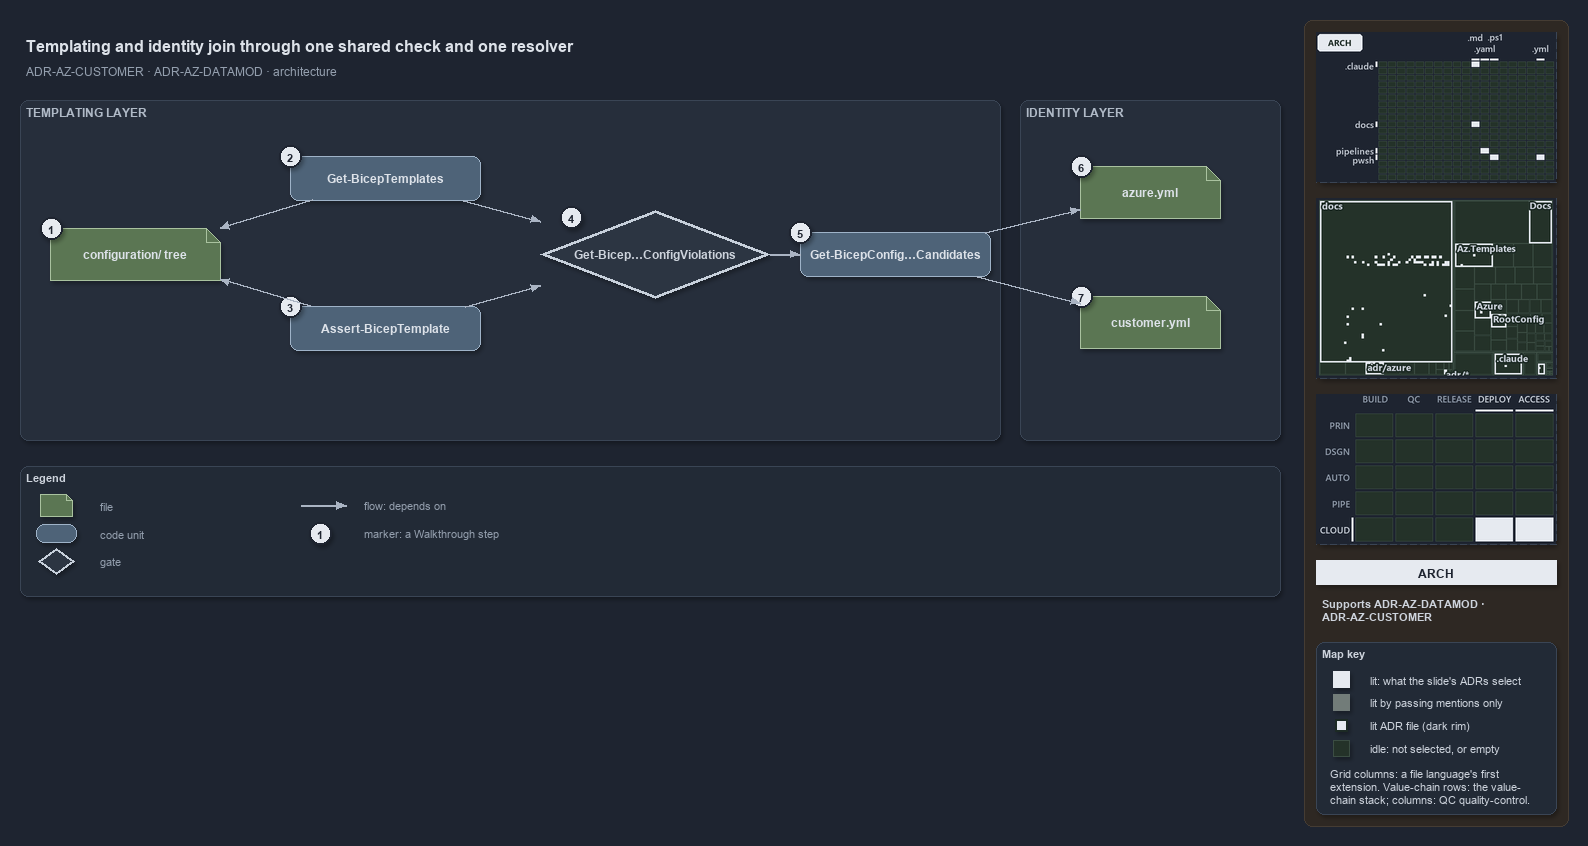

The diagram above was exported from draw.io. Its source (the exported page's mxGraphModel, read from the mxfile embedded in the PNG):
<mxGraphModel dx="1024" dy="768" grid="0" gridSize="10" guides="1" tooltips="1" connect="1" arrows="1" fold="1" page="1" pageScale="1" pageWidth="1572" pageHeight="640" background="#1E2430" math="0" shadow="1">
  <root>
    <mxCell id="0" />
    <mxCell id="1" parent="0" />
    <mxCell id="sidebar-bg" value="" style="rounded=1;arcSize=2;html=1;fillColor=#2E2823;strokeColor=#453C33;shadow=0;" vertex="1" parent="1">
      <mxGeometry x="1304" y="4" width="264" height="806" as="geometry" />
    </mxCell>
    <mxCell id="title" value="Templating and identity join through one shared check and one resolver" style="text;html=1;align=left;verticalAlign=middle;fontSize=16;fontStyle=1;fontColor=#DDE2E9;" vertex="1" parent="1">
      <mxGeometry x="20" y="14" width="1260" height="30" as="geometry" />
    </mxCell>
    <mxCell id="subtitle" value="ADR-AZ-CUSTOMER &amp;#183; ADR-AZ-DATAMOD &amp;#183; architecture" style="text;html=1;align=left;verticalAlign=middle;fontSize=12;fontColor=#949FAE;" vertex="1" parent="1">
      <mxGeometry x="20" y="44" width="1240" height="20" as="geometry" />
    </mxCell>
    <mxCell id="band-templating" value="TEMPLATING LAYER" style="rounded=1;html=1;arcSize=3;fillColor=#262E3B;strokeColor=#3A4555;verticalAlign=top;align=left;spacingLeft=8;fontStyle=1;fontSize=12;fontColor=#B0BAC7;" vertex="1" parent="1">
      <mxGeometry x="20" y="84" width="980" height="340" as="geometry" />
    </mxCell>
    <mxCell id="band-identity" value="IDENTITY LAYER" style="rounded=1;html=1;arcSize=3;fillColor=#262E3B;strokeColor=#3A4555;verticalAlign=top;align=left;spacingLeft=8;fontStyle=1;fontSize=12;fontColor=#B0BAC7;" vertex="1" parent="1">
      <mxGeometry x="1020" y="84" width="260" height="340" as="geometry" />
    </mxCell>
    <mxCell id="f-tree" value="&lt;b&gt;configuration/ tree&lt;/b&gt;" style="shape=note;size=14;whiteSpace=wrap;html=1;fillColor=#5B7653;strokeColor=#A9C29F;fontColor=#DDE2E9;fontSize=12;" vertex="1" parent="1">
      <mxGeometry x="50" y="212" width="170" height="52" as="geometry" />
    </mxCell>
    <mxCell id="c-gbt" value="&lt;b&gt;Get-BicepTemplates&lt;/b&gt;" style="rounded=1;whiteSpace=wrap;html=1;arcSize=20;fillColor=#4E6378;strokeColor=#9FB3C8;fontColor=#DDE2E9;fontSize=12;" vertex="1" parent="1">
      <mxGeometry x="290" y="140" width="190" height="44" as="geometry" />
    </mxCell>
    <mxCell id="c-abt" value="&lt;b&gt;Assert-BicepTemplate&lt;/b&gt;" style="rounded=1;whiteSpace=wrap;html=1;arcSize=20;fillColor=#4E6378;strokeColor=#9FB3C8;fontColor=#DDE2E9;fontSize=12;" vertex="1" parent="1">
      <mxGeometry x="290" y="290" width="190" height="44" as="geometry" />
    </mxCell>
    <mxCell id="g-check" value="&lt;b&gt;Get-Bicep…ConfigViolations&lt;/b&gt;" style="rhombus;whiteSpace=wrap;html=1;fillColor=#2C3542;strokeColor=#C7D0DB;strokeWidth=3;fontColor=#CDD3DC;fontSize=12;" vertex="1" parent="1">
      <mxGeometry x="540" y="194" width="230" height="88" as="geometry" />
    </mxCell>
    <mxCell id="c-cand" value="&lt;b&gt;Get-BicepConfig…Candidates&lt;/b&gt;" style="rounded=1;whiteSpace=wrap;html=1;arcSize=20;fillColor=#4E6378;strokeColor=#9FB3C8;fontColor=#DDE2E9;fontSize=12;" vertex="1" parent="1">
      <mxGeometry x="800" y="216" width="190" height="44" as="geometry" />
    </mxCell>
    <mxCell id="f-azure" value="&lt;b&gt;azure.yml&lt;/b&gt;" style="shape=note;size=14;whiteSpace=wrap;html=1;fillColor=#5B7653;strokeColor=#A9C29F;fontColor=#DDE2E9;fontSize=12;" vertex="1" parent="1">
      <mxGeometry x="1080" y="150" width="140" height="52" as="geometry" />
    </mxCell>
    <mxCell id="f-customer" value="&lt;b&gt;customer.yml&lt;/b&gt;" style="shape=note;size=14;whiteSpace=wrap;html=1;fillColor=#5B7653;strokeColor=#A9C29F;fontColor=#DDE2E9;fontSize=12;" vertex="1" parent="1">
      <mxGeometry x="1080" y="280" width="140" height="52" as="geometry" />
    </mxCell>
    <mxCell id="e-gbt-tree" value="" style="edgeStyle=orthogonalEdgeStyle;rounded=1;html=1;fontSize=10;fontColor=#CDD3DC;endArrow=block;strokeColor=#AAB4C3;shadow=0;" edge="1" parent="1" source="c-gbt" target="f-tree">
      <mxGeometry relative="1" as="geometry" />
    </mxCell>
    <mxCell id="e-abt-tree" value="" style="edgeStyle=orthogonalEdgeStyle;rounded=1;html=1;fontSize=10;fontColor=#CDD3DC;endArrow=block;strokeColor=#AAB4C3;shadow=0;" edge="1" parent="1" source="c-abt" target="f-tree">
      <mxGeometry relative="1" as="geometry" />
    </mxCell>
    <mxCell id="e-gbt-check" value="" style="edgeStyle=orthogonalEdgeStyle;rounded=1;html=1;fontSize=10;fontColor=#CDD3DC;endArrow=block;strokeColor=#AAB4C3;shadow=0;" edge="1" parent="1" source="c-gbt" target="g-check">
      <mxGeometry relative="1" as="geometry" />
    </mxCell>
    <mxCell id="e-abt-check" value="" style="edgeStyle=orthogonalEdgeStyle;rounded=1;html=1;fontSize=10;fontColor=#CDD3DC;endArrow=block;strokeColor=#AAB4C3;shadow=0;" edge="1" parent="1" source="c-abt" target="g-check">
      <mxGeometry relative="1" as="geometry" />
    </mxCell>
    <mxCell id="e-check-cand" value="" style="edgeStyle=orthogonalEdgeStyle;rounded=1;html=1;fontSize=10;fontColor=#CDD3DC;endArrow=block;strokeColor=#AAB4C3;shadow=0;" edge="1" parent="1" source="g-check" target="c-cand">
      <mxGeometry relative="1" as="geometry" />
    </mxCell>
    <mxCell id="e-cand-azure" value="" style="edgeStyle=orthogonalEdgeStyle;rounded=1;html=1;fontSize=10;fontColor=#CDD3DC;endArrow=block;strokeColor=#AAB4C3;shadow=0;" edge="1" parent="1" source="c-cand" target="f-azure">
      <mxGeometry relative="1" as="geometry" />
    </mxCell>
    <mxCell id="e-cand-customer" value="" style="edgeStyle=orthogonalEdgeStyle;rounded=1;html=1;fontSize=10;fontColor=#CDD3DC;endArrow=block;strokeColor=#AAB4C3;shadow=0;" edge="1" parent="1" source="c-cand" target="f-customer">
      <mxGeometry relative="1" as="geometry" />
    </mxCell>
    <mxCell id="mark-1" value="1" style="ellipse;html=1;fillColor=#E6EAF0;strokeColor=#1E2430;strokeWidth=2;fontColor=#1E2430;fontStyle=1;fontSize=11;" vertex="1" parent="1">
      <mxGeometry x="40" y="201" width="22" height="22" as="geometry" />
    </mxCell>
    <mxCell id="mark-2" value="2" style="ellipse;html=1;fillColor=#E6EAF0;strokeColor=#1E2430;strokeWidth=2;fontColor=#1E2430;fontStyle=1;fontSize=11;" vertex="1" parent="1">
      <mxGeometry x="279" y="129" width="22" height="22" as="geometry" />
    </mxCell>
    <mxCell id="mark-3" value="3" style="ellipse;html=1;fillColor=#E6EAF0;strokeColor=#1E2430;strokeWidth=2;fontColor=#1E2430;fontStyle=1;fontSize=11;" vertex="1" parent="1">
      <mxGeometry x="279" y="279" width="22" height="22" as="geometry" />
    </mxCell>
    <mxCell id="mark-4" value="4" style="ellipse;html=1;fillColor=#E6EAF0;strokeColor=#1E2430;strokeWidth=2;fontColor=#1E2430;fontStyle=1;fontSize=11;" vertex="1" parent="1">
      <mxGeometry x="560" y="190" width="22" height="22" as="geometry" />
    </mxCell>
    <mxCell id="mark-5" value="5" style="ellipse;html=1;fillColor=#E6EAF0;strokeColor=#1E2430;strokeWidth=2;fontColor=#1E2430;fontStyle=1;fontSize=11;" vertex="1" parent="1">
      <mxGeometry x="789" y="205" width="22" height="22" as="geometry" />
    </mxCell>
    <mxCell id="mark-6" value="6" style="ellipse;html=1;fillColor=#E6EAF0;strokeColor=#1E2430;strokeWidth=2;fontColor=#1E2430;fontStyle=1;fontSize=11;" vertex="1" parent="1">
      <mxGeometry x="1070" y="139" width="22" height="22" as="geometry" />
    </mxCell>
    <mxCell id="mark-7" value="7" style="ellipse;html=1;fillColor=#E6EAF0;strokeColor=#1E2430;strokeWidth=2;fontColor=#1E2430;fontStyle=1;fontSize=11;" vertex="1" parent="1">
      <mxGeometry x="1070" y="269" width="22" height="22" as="geometry" />
    </mxCell>
    <mxCell id="legend" value="&lt;b&gt;Legend&lt;/b&gt;" style="rounded=1;whiteSpace=wrap;html=1;arcSize=6;fillColor=#222A36;strokeColor=#3A4555;align=left;verticalAlign=top;spacing=8;fontSize=11;fontColor=#CDD3DC;" vertex="1" parent="1">
      <mxGeometry x="20" y="450" width="1260" height="130" as="geometry" />
    </mxCell>
    <mxCell id="lg-0-0" value="" style="shape=note;size=6;html=1;fillColor=#5B7653;strokeColor=#A9C29F;" vertex="1" parent="1">
      <mxGeometry x="40" y="478" width="32" height="22" as="geometry" />
    </mxCell>
    <mxCell id="lg-0-0-t" value="file" style="text;html=1;align=left;verticalAlign=middle;fontSize=11;fontColor=#949FAE;" vertex="1" parent="1">
      <mxGeometry x="94" y="479" width="200" height="20" as="geometry" />
    </mxCell>
    <mxCell id="lg-0-1" value="" style="rounded=1;html=1;arcSize=20;fillColor=#4E6378;strokeColor=#9FB3C8;" vertex="1" parent="1">
      <mxGeometry x="36" y="508" width="40" height="18" as="geometry" />
    </mxCell>
    <mxCell id="lg-0-1-t" value="code unit" style="text;html=1;align=left;verticalAlign=middle;fontSize=11;fontColor=#949FAE;" vertex="1" parent="1">
      <mxGeometry x="94" y="507" width="200" height="20" as="geometry" />
    </mxCell>
    <mxCell id="lg-0-2" value="" style="rhombus;html=1;fillColor=#2C3542;strokeColor=#C7D0DB;strokeWidth=2;fontColor=#CDD3DC;" vertex="1" parent="1">
      <mxGeometry x="38" y="532" width="36" height="26" as="geometry" />
    </mxCell>
    <mxCell id="lg-0-2-t" value="gate" style="text;html=1;align=left;verticalAlign=middle;fontSize=11;fontColor=#949FAE;" vertex="1" parent="1">
      <mxGeometry x="94" y="535" width="200" height="20" as="geometry" />
    </mxCell>
    <mxCell id="lg-1-0-a" value="" style="text;html=1;strokeColor=none;fillColor=none;" vertex="1" parent="1">
      <mxGeometry x="300" y="489" width="1" height="1" as="geometry" />
    </mxCell>
    <mxCell id="lg-1-0-b" value="" style="text;html=1;strokeColor=none;fillColor=none;" vertex="1" parent="1">
      <mxGeometry x="346" y="489" width="1" height="1" as="geometry" />
    </mxCell>
    <mxCell id="lg-1-0" value="" style="edgeStyle=orthogonalEdgeStyle;rounded=1;html=1;fontSize=10;fontColor=#CDD3DC;endArrow=block;strokeColor=#AAB4C3;shadow=0;" edge="1" parent="1" source="lg-1-0-a" target="lg-1-0-b">
      <mxGeometry relative="1" as="geometry" />
    </mxCell>
    <mxCell id="lg-1-0-t" value="flow: depends on" style="text;html=1;align=left;verticalAlign=middle;fontSize=11;fontColor=#949FAE;" vertex="1" parent="1">
      <mxGeometry x="358" y="479" width="220" height="20" as="geometry" />
    </mxCell>
    <mxCell id="lg-1-1" value="1" style="ellipse;html=1;fillColor=#E6EAF0;strokeColor=#1E2430;strokeWidth=2;fontColor=#1E2430;fontStyle=1;fontSize=11;" vertex="1" parent="1">
      <mxGeometry x="309" y="506" width="22" height="22" as="geometry" />
    </mxCell>
    <mxCell id="lg-1-1-t" value="marker: a Walkthrough step" style="text;html=1;align=left;verticalAlign=middle;fontSize=11;fontColor=#949FAE;" vertex="1" parent="1">
      <mxGeometry x="358" y="507" width="220" height="20" as="geometry" />
    </mxCell>
    <mxCell id="minimap-grid" value="" style="shape=image;imageAspect=0;rounded=1;arcSize=4;whiteSpace=wrap;html=1;fillColor=#262E3B;strokeColor=#3A4555;dashed=1;fontColor=#949FAE;fontSize=11;image=data:image/png,(base64 omitted: 10700 chars);" vertex="1" parent="1">
      <mxGeometry x="1316" y="16" width="240" height="150" as="geometry" />
    </mxCell>
    <mxCell id="minimap-tree" value="" style="shape=image;imageAspect=0;rounded=1;arcSize=4;whiteSpace=wrap;html=1;fillColor=#262E3B;strokeColor=#3A4555;dashed=1;fontColor=#949FAE;fontSize=11;image=data:image/png,(base64 omitted: 19868 chars);" vertex="1" parent="1">
      <mxGeometry x="1316" y="182" width="240" height="180" as="geometry" />
    </mxCell>
    <mxCell id="minimap-chain" value="" style="shape=image;imageAspect=0;rounded=1;arcSize=4;whiteSpace=wrap;html=1;fillColor=#262E3B;strokeColor=#3A4555;dashed=1;fontColor=#949FAE;fontSize=11;image=data:image/png,(base64 omitted: 13548 chars);" vertex="1" parent="1">
      <mxGeometry x="1316" y="378" width="240" height="150" as="geometry" />
    </mxCell>
    <mxCell id="lens-badge" value="ARCH" style="rounded=0;whiteSpace=wrap;html=1;align=center;verticalAlign=middle;fontSize=12;fontStyle=1;fontColor=#1E2430;fillColor=#E6EAF0;strokeColor=none;" vertex="1" parent="1">
      <mxGeometry x="1316" y="544" width="240" height="24" as="geometry" />
    </mxCell>
    <mxCell id="supports" value="&lt;b&gt;Supports&lt;/b&gt; ADR-AZ-DATAMOD &amp;#183;&lt;br&gt;ADR-AZ-CUSTOMER" style="text;html=1;whiteSpace=wrap;align=left;verticalAlign=top;fontSize=11;fontColor=#CDD3DC;" vertex="1" parent="1">
      <mxGeometry x="1316" y="576" width="240" height="38" as="geometry" />
    </mxCell>
    <mxCell id="mapkey" value="&lt;b&gt;Map key&lt;/b&gt;" style="rounded=1;arcSize=6;whiteSpace=wrap;html=1;align=left;verticalAlign=top;fontSize=11;fontColor=#CDD3DC;fillColor=#222A36;strokeColor=#3A4555;spacingLeft=8;spacingTop=2;" vertex="1" parent="1">
      <mxGeometry x="1316" y="626" width="240" height="172" as="geometry" />
    </mxCell>
    <mxCell id="mapkey-lit" value="" style="rounded=0;html=1;fillColor=#E6EAF0;strokeColor=#E6EAF0;" vertex="1" parent="1">
      <mxGeometry x="1333.0" y="655.0" width="16" height="16" as="geometry" />
    </mxCell>
    <mxCell id="mapkey-lit-text" value="lit: what the slide's ADRs select" style="text;html=1;align=left;verticalAlign=middle;fontSize=11;fontColor=#CDD3DC;" vertex="1" parent="1">
      <mxGeometry x="1364" y="653" width="184" height="20" as="geometry" />
    </mxCell>
    <mxCell id="mapkey-touched" value="" style="rounded=0;html=1;fillColor=#727C79;strokeColor=#727C79;" vertex="1" parent="1">
      <mxGeometry x="1333.0" y="678.0" width="16" height="16" as="geometry" />
    </mxCell>
    <mxCell id="mapkey-touched-text" value="lit by passing mentions only" style="text;html=1;align=left;verticalAlign=middle;fontSize=11;fontColor=#CDD3DC;" vertex="1" parent="1">
      <mxGeometry x="1364" y="676" width="184" height="20" as="geometry" />
    </mxCell>
    <mxCell id="mapkey-adr" value="" style="rounded=0;html=1;fillColor=#E6EAF0;strokeColor=#1C2A24;strokeWidth=2;" vertex="1" parent="1">
      <mxGeometry x="1335.0" y="703.0" width="12" height="12" as="geometry" />
    </mxCell>
    <mxCell id="mapkey-adr-text" value="lit ADR file (dark rim)" style="text;html=1;align=left;verticalAlign=middle;fontSize=11;fontColor=#CDD3DC;" vertex="1" parent="1">
      <mxGeometry x="1364" y="699" width="184" height="20" as="geometry" />
    </mxCell>
    <mxCell id="mapkey-idle" value="" style="rounded=0;html=1;fillColor=#243229;strokeColor=#3B4D43;" vertex="1" parent="1">
      <mxGeometry x="1333.0" y="724.0" width="16" height="16" as="geometry" />
    </mxCell>
    <mxCell id="mapkey-idle-text" value="idle: not selected, or empty" style="text;html=1;align=left;verticalAlign=middle;fontSize=11;fontColor=#CDD3DC;" vertex="1" parent="1">
      <mxGeometry x="1364" y="722" width="184" height="20" as="geometry" />
    </mxCell>
    <mxCell id="mapkey-codes" value="Grid columns: a file language's first&lt;br&gt;extension. Value-chain rows: the value-&lt;br&gt;chain stack; columns: QC quality-control." style="text;html=1;align=left;verticalAlign=top;whiteSpace=wrap;fontSize=11;fontColor=#CDD3DC;" vertex="1" parent="1">
      <mxGeometry x="1324" y="746" width="224" height="46" as="geometry" />
    </mxCell>
  </root>
</mxGraphModel>